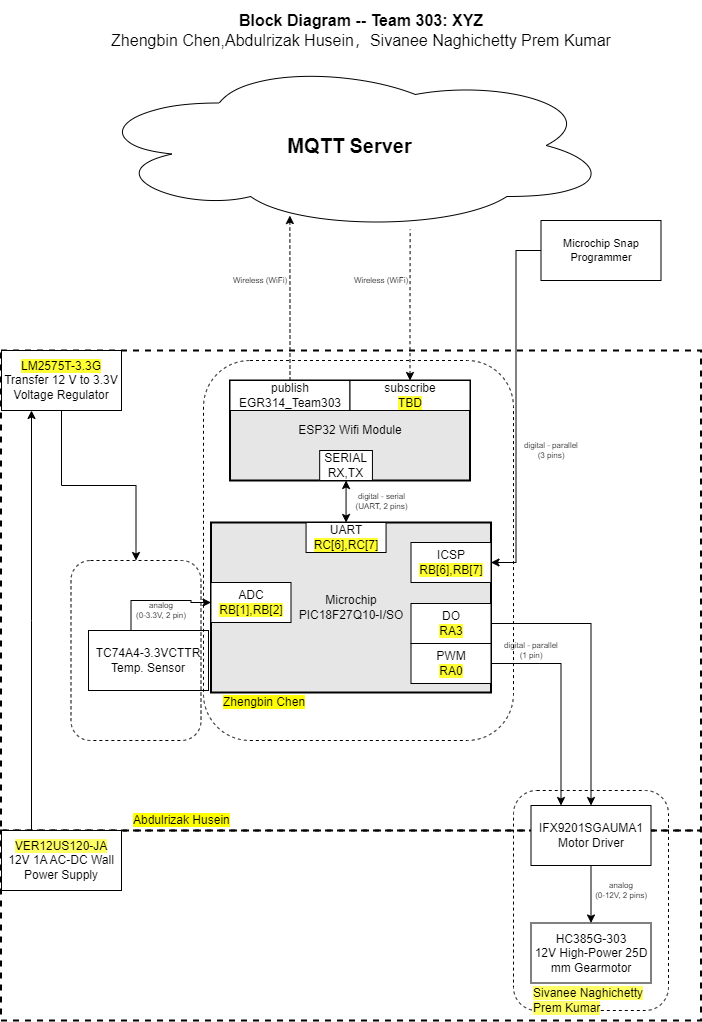

The diagram above was exported from draw.io. Its source (the exported page's mxGraphModel, read from the mxfile embedded in the PNG):
<mxGraphModel dx="2803.5" dy="541" grid="1" gridSize="10" guides="1" tooltips="1" connect="1" arrows="1" fold="1" page="1" pageScale="1.5" pageWidth="1169" pageHeight="827" background="#ffffff" math="0" shadow="0">
  <root>
    <mxCell id="0" style=";html=1;" />
    <mxCell id="1" style=";html=1;" parent="0" />
    <mxCell id="zSoxXOAhGFOt2usmLHU0-1" value="" style="rounded=0;whiteSpace=wrap;html=1;fillColor=none;dashed=1;strokeWidth=2;" parent="1" vertex="1">
      <mxGeometry y="370" width="700" height="480" as="geometry" />
    </mxCell>
    <mxCell id="zSoxXOAhGFOt2usmLHU0-2" value="" style="rounded=0;whiteSpace=wrap;html=1;fillColor=none;dashed=1;strokeWidth=2;" parent="1" vertex="1">
      <mxGeometry y="850" width="700" height="190" as="geometry" />
    </mxCell>
    <mxCell id="9j5Bc3N9rgv02oG_bQQu-1" value="&lt;b&gt;&lt;font style=&quot;font-size: 20px&quot;&gt;MQTT Server&lt;/font&gt;&lt;/b&gt;" style="ellipse;shape=cloud;whiteSpace=wrap;html=1;" parent="1" vertex="1">
      <mxGeometry x="87.5" y="80" width="523" height="170" as="geometry" />
    </mxCell>
    <mxCell id="J8ns3n-xOa6iXa_PQh_Z-5" style="edgeStyle=orthogonalEdgeStyle;rounded=0;orthogonalLoop=1;jettySize=auto;html=1;exitX=0.5;exitY=0;exitDx=0;exitDy=0;entryX=0;entryY=0.5;entryDx=0;entryDy=0;" parent="1" source="9j5Bc3N9rgv02oG_bQQu-11" target="9j5Bc3N9rgv02oG_bQQu-30" edge="1">
      <mxGeometry relative="1" as="geometry">
        <Array as="points">
          <mxPoint x="130" y="650" />
          <mxPoint x="130" y="620" />
          <mxPoint x="190" y="620" />
          <mxPoint x="190" y="622" />
        </Array>
      </mxGeometry>
    </mxCell>
    <mxCell id="9j5Bc3N9rgv02oG_bQQu-11" value="&lt;div&gt;&lt;div&gt;&lt;span id=&quot;docs-internal-guid-28bd5493-7fff-33e6-a08e-13273962e2fa&quot;&gt;&lt;/span&gt;&lt;span id=&quot;docs-internal-guid-28bd5493-7fff-33e6-a08e-13273962e2fa&quot;&gt;&lt;/span&gt;TC74A4-3.3VCTTR&lt;/div&gt;&lt;/div&gt;&lt;div&gt;Temp. Sensor&lt;/div&gt;" style="rounded=0;whiteSpace=wrap;html=1;" parent="1" vertex="1">
      <mxGeometry x="87.5" y="650" width="120" height="60" as="geometry" />
    </mxCell>
    <mxCell id="9j5Bc3N9rgv02oG_bQQu-47" value="" style="group;strokeWidth=1;" parent="1" connectable="0" vertex="1">
      <mxGeometry x="240" y="542" width="250" height="190" as="geometry" />
    </mxCell>
    <mxCell id="9j5Bc3N9rgv02oG_bQQu-6" value="&lt;div&gt;Microchip&lt;/div&gt;PIC18F27Q10-I/SO&lt;font face=&quot;arial&quot;&gt;&lt;br&gt;&lt;/font&gt;" style="rounded=0;whiteSpace=wrap;html=1;strokeWidth=2;fillColor=#E6E6E6;" parent="9j5Bc3N9rgv02oG_bQQu-47" vertex="1">
      <mxGeometry x="-30" width="280" height="170" as="geometry" />
    </mxCell>
    <mxCell id="9j5Bc3N9rgv02oG_bQQu-30" value="&lt;div&gt;ADC&lt;/div&gt;&lt;div&gt;&lt;span style=&quot;background-color: rgb(255, 255, 51);&quot;&gt;RB[1],RB[2]&lt;/span&gt;&lt;/div&gt;" style="rounded=0;whiteSpace=wrap;html=1;" parent="9j5Bc3N9rgv02oG_bQQu-47" vertex="1">
      <mxGeometry x="-30" y="60" width="80" height="40" as="geometry" />
    </mxCell>
    <mxCell id="9j5Bc3N9rgv02oG_bQQu-40" value="&lt;div&gt;UART&lt;/div&gt;&lt;span style=&quot;background-color: rgb(255 , 255 , 51)&quot;&gt;RC[6],RC[7]&lt;/span&gt;" style="rounded=0;whiteSpace=wrap;html=1;" parent="9j5Bc3N9rgv02oG_bQQu-47" vertex="1">
      <mxGeometry x="65.06" width="80" height="30" as="geometry" />
    </mxCell>
    <mxCell id="aC57QmPyYTqG6Asludqg-1" value="&lt;div&gt;ICSP&lt;/div&gt;&lt;span style=&quot;background-color: rgb(255 , 255 , 51)&quot;&gt;RB[6],RB[7]&lt;br&gt;&lt;/span&gt;" style="rounded=0;whiteSpace=wrap;html=1;" parent="9j5Bc3N9rgv02oG_bQQu-47" vertex="1">
      <mxGeometry x="170" y="20" width="80" height="40" as="geometry" />
    </mxCell>
    <mxCell id="S8yp5X4-lJhxRksTFqpk-17" value="&lt;span style=&quot;background-color: rgb(255, 255, 0);&quot;&gt;Zhengbin Chen&lt;/span&gt;" style="text;html=1;strokeColor=none;fillColor=none;align=left;verticalAlign=middle;whiteSpace=wrap;rounded=0;dashed=1;" parent="9j5Bc3N9rgv02oG_bQQu-47" vertex="1">
      <mxGeometry x="-20" y="170" width="120" height="20" as="geometry" />
    </mxCell>
    <mxCell id="JOMnKlJys3NHe0t_5HwK-3" value="&lt;div style=&quot;font-size: 8px&quot;&gt;&lt;div&gt;analog&lt;/div&gt;&lt;div&gt;(0-3.3V, 2 pin)&lt;/div&gt;&lt;/div&gt;" style="text;html=1;strokeColor=none;fillColor=none;align=center;verticalAlign=middle;whiteSpace=wrap;rounded=0;fontSize=8;rotation=0;" parent="1" vertex="1">
      <mxGeometry x="130" y="620" width="60" height="20" as="geometry" />
    </mxCell>
    <mxCell id="XL9M5gHjdIKUDTKzAwqI-2" style="edgeStyle=orthogonalEdgeStyle;rounded=0;orthogonalLoop=1;jettySize=auto;html=1;" parent="1" source="J8ns3n-xOa6iXa_PQh_Z-11" target="S8yp5X4-lJhxRksTFqpk-8" edge="1">
      <mxGeometry relative="1" as="geometry" />
    </mxCell>
    <mxCell id="J8ns3n-xOa6iXa_PQh_Z-11" value="&lt;p style=&quot;line-height: 120%&quot;&gt;&lt;span style=&quot;background-color: rgb(255 , 255 , 51)&quot;&gt;LM2575T-3.3G&lt;/span&gt;&lt;br&gt;Transfer 12 V to 3.3V Voltage Regulator&lt;br&gt;&lt;/p&gt;" style="rounded=0;whiteSpace=wrap;html=1;" parent="1" vertex="1">
      <mxGeometry x="0.5" y="370" width="120" height="60" as="geometry" />
    </mxCell>
    <mxCell id="r1QjbW-6qBgBANYxKdK6-1" style="edgeStyle=orthogonalEdgeStyle;rounded=0;orthogonalLoop=1;jettySize=auto;html=1;entryX=0.25;entryY=1;entryDx=0;entryDy=0;" parent="1" source="J8ns3n-xOa6iXa_PQh_Z-14" target="J8ns3n-xOa6iXa_PQh_Z-11" edge="1">
      <mxGeometry relative="1" as="geometry">
        <Array as="points">
          <mxPoint x="31" y="640" />
        </Array>
      </mxGeometry>
    </mxCell>
    <mxCell id="J8ns3n-xOa6iXa_PQh_Z-14" value="&lt;span style=&quot;background-color: rgb(255, 255, 102);&quot;&gt;VER12US120-JA&lt;br&gt;&lt;/span&gt;&lt;div&gt;12V 1A AC-DC Wall Power Supply&lt;/div&gt;" style="rounded=0;whiteSpace=wrap;html=1;" parent="1" vertex="1">
      <mxGeometry x="0.5" y="850" width="120" height="60" as="geometry" />
    </mxCell>
    <mxCell id="aC57QmPyYTqG6Asludqg-2" value="&lt;div style=&quot;font-size: 8px;&quot;&gt;digital - serial&lt;br style=&quot;font-size: 8px;&quot;&gt;(UART, 2 pins)&lt;/div&gt;" style="edgeStyle=orthogonalEdgeStyle;rounded=0;orthogonalLoop=1;jettySize=auto;html=1;fontSize=8;startArrow=classic;startFill=1;" parent="1" source="9j5Bc3N9rgv02oG_bQQu-41" target="9j5Bc3N9rgv02oG_bQQu-40" edge="1">
      <mxGeometry x="-0.0013" y="-35" relative="1" as="geometry">
        <mxPoint x="70" as="offset" />
      </mxGeometry>
    </mxCell>
    <mxCell id="aC57QmPyYTqG6Asludqg-6" style="edgeStyle=orthogonalEdgeStyle;rounded=0;orthogonalLoop=1;jettySize=auto;html=1;startArrow=classic;startFill=1;fontSize=8;entryX=0.615;entryY=0.994;entryDx=0;entryDy=0;entryPerimeter=0;endArrow=none;endFill=0;dashed=1;" parent="1" source="9j5Bc3N9rgv02oG_bQQu-49" target="9j5Bc3N9rgv02oG_bQQu-1" edge="1">
      <mxGeometry relative="1" as="geometry">
        <mxPoint x="470" y="290" as="targetPoint" />
      </mxGeometry>
    </mxCell>
    <mxCell id="aC57QmPyYTqG6Asludqg-7" style="edgeStyle=orthogonalEdgeStyle;rounded=0;orthogonalLoop=1;jettySize=auto;html=1;entryX=0.385;entryY=0.912;entryDx=0;entryDy=0;entryPerimeter=0;startArrow=none;startFill=0;fontSize=8;dashed=1;" parent="1" source="9j5Bc3N9rgv02oG_bQQu-42" target="9j5Bc3N9rgv02oG_bQQu-1" edge="1">
      <mxGeometry relative="1" as="geometry" />
    </mxCell>
    <mxCell id="aC57QmPyYTqG6Asludqg-8" value="&lt;div style=&quot;font-size: 16px&quot;&gt;&lt;b style=&quot;font-size: 16px&quot;&gt;Block Diagram -- Team 303: XYZ&lt;/b&gt;&lt;/div&gt;&lt;div style=&quot;font-size: 16px&quot;&gt;Zhengbin Chen,Abdulrizak Husein，Sivanee Naghichetty Prem Kumar&lt;/div&gt;" style="text;html=1;strokeColor=none;fillColor=none;align=center;verticalAlign=middle;whiteSpace=wrap;rounded=0;fontSize=16;" parent="1" vertex="1">
      <mxGeometry x="20" y="20" width="680" height="60" as="geometry" />
    </mxCell>
    <mxCell id="aC57QmPyYTqG6Asludqg-13" style="edgeStyle=orthogonalEdgeStyle;rounded=0;orthogonalLoop=1;jettySize=auto;html=1;entryX=1;entryY=0.5;entryDx=0;entryDy=0;startArrow=none;startFill=0;endArrow=classic;fontSize=11;strokeWidth=1;sketch=0;" parent="1" source="aC57QmPyYTqG6Asludqg-10" target="aC57QmPyYTqG6Asludqg-1" edge="1">
      <mxGeometry relative="1" as="geometry" />
    </mxCell>
    <mxCell id="aC57QmPyYTqG6Asludqg-10" value="Microchip Snap Programmer" style="rounded=0;whiteSpace=wrap;html=1;fontSize=11;" parent="1" vertex="1">
      <mxGeometry x="540" y="240" width="120" height="60" as="geometry" />
    </mxCell>
    <mxCell id="qvk3YT8bBgQgHgqkpW-t-2" value="&lt;div style=&quot;font-size: 8px&quot;&gt;digital - parallel&lt;br&gt;&lt;/div&gt;&lt;div style=&quot;font-size: 8px&quot;&gt;(3 pins)&lt;/div&gt;" style="text;html=1;strokeColor=none;fillColor=none;align=center;verticalAlign=middle;whiteSpace=wrap;rounded=0;fontSize=8;rotation=0;" parent="1" vertex="1">
      <mxGeometry x="520" y="460" width="60" height="20" as="geometry" />
    </mxCell>
    <mxCell id="qvk3YT8bBgQgHgqkpW-t-4" value="&lt;div style=&quot;font-size: 8px&quot;&gt;Wireless (WiFi)&lt;/div&gt;" style="text;html=1;strokeColor=none;fillColor=none;align=center;verticalAlign=middle;whiteSpace=wrap;rounded=0;fontSize=8;rotation=0;" parent="1" vertex="1">
      <mxGeometry x="229" y="290" width="60" height="20" as="geometry" />
    </mxCell>
    <mxCell id="Jm0UklxG5w7mDhQz4Tn1-1" value="&lt;div style=&quot;font-size: 8px&quot;&gt;Wireless (WiFi)&lt;/div&gt;" style="text;html=1;strokeColor=none;fillColor=none;align=center;verticalAlign=middle;whiteSpace=wrap;rounded=0;fontSize=8;rotation=0;" parent="1" vertex="1">
      <mxGeometry x="350" y="290" width="60" height="20" as="geometry" />
    </mxCell>
    <mxCell id="S8yp5X4-lJhxRksTFqpk-8" value="" style="rounded=1;whiteSpace=wrap;html=1;fillColor=none;dashed=1;" parent="1" vertex="1">
      <mxGeometry x="70" y="580" width="130" height="180" as="geometry" />
    </mxCell>
    <mxCell id="S8yp5X4-lJhxRksTFqpk-9" value="&lt;span style=&quot;background-color: rgb(255 , 255 , 0)&quot;&gt;Abdulrizak Husein&lt;/span&gt;" style="text;html=1;strokeColor=none;fillColor=none;align=left;verticalAlign=middle;whiteSpace=wrap;rounded=0;dashed=1;" parent="1" vertex="1">
      <mxGeometry x="130" y="830" width="120" height="20" as="geometry" />
    </mxCell>
    <mxCell id="9j5Bc3N9rgv02oG_bQQu-5" value="ESP32 Wifi Module" style="rounded=0;whiteSpace=wrap;html=1;strokeWidth=2;fillColor=#E6E6E6;" parent="1" vertex="1">
      <mxGeometry x="229" y="400" width="240" height="100" as="geometry" />
    </mxCell>
    <mxCell id="9j5Bc3N9rgv02oG_bQQu-41" value="&lt;div&gt;SERIAL&lt;/div&gt;RX,TX" style="rounded=0;whiteSpace=wrap;html=1;" parent="1" vertex="1">
      <mxGeometry x="318.6788990825688" y="470" width="52.75229357798166" height="30" as="geometry" />
    </mxCell>
    <mxCell id="9j5Bc3N9rgv02oG_bQQu-42" value="&lt;div&gt;publish&lt;/div&gt;EGR314_Team303" style="rounded=0;whiteSpace=wrap;html=1;" parent="1" vertex="1">
      <mxGeometry x="229" y="400" width="120" height="30" as="geometry" />
    </mxCell>
    <mxCell id="9j5Bc3N9rgv02oG_bQQu-49" value="&lt;div&gt;subscribe&lt;/div&gt;&lt;span style=&quot;background-color: rgb(255 , 255 , 51)&quot;&gt;TBD&lt;/span&gt;" style="rounded=0;whiteSpace=wrap;html=1;" parent="1" vertex="1">
      <mxGeometry x="349" y="400" width="120" height="30" as="geometry" />
    </mxCell>
    <mxCell id="S8yp5X4-lJhxRksTFqpk-14" value="" style="rounded=1;whiteSpace=wrap;html=1;fillColor=none;dashed=1;" parent="1" vertex="1">
      <mxGeometry x="202.5" y="380" width="310" height="380" as="geometry" />
    </mxCell>
    <mxCell id="VbEAU5yMlMmrM936Tj-y-1" value="" style="rounded=1;whiteSpace=wrap;html=1;fillColor=none;dashed=1;" parent="1" vertex="1">
      <mxGeometry x="512.5" y="810" width="155" height="220" as="geometry" />
    </mxCell>
    <mxCell id="VbEAU5yMlMmrM936Tj-y-2" value="&lt;div&gt;IFX9201SGAUMA1&lt;br&gt;&lt;/div&gt;&lt;div&gt;Motor Driver&lt;/div&gt;" style="rounded=0;whiteSpace=wrap;html=1;" parent="1" vertex="1">
      <mxGeometry x="530" y="825" width="120" height="60" as="geometry" />
    </mxCell>
    <mxCell id="VbEAU5yMlMmrM936Tj-y-3" value="HC385G-303&lt;div&gt;12V High-Power 25D mm Gearmotor&lt;br&gt;&lt;/div&gt;" style="rounded=0;whiteSpace=wrap;html=1;" parent="1" vertex="1">
      <mxGeometry x="530" y="942.5" width="120" height="60" as="geometry" />
    </mxCell>
    <mxCell id="VbEAU5yMlMmrM936Tj-y-4" style="edgeStyle=orthogonalEdgeStyle;rounded=0;sketch=0;orthogonalLoop=1;jettySize=auto;html=1;entryX=0.5;entryY=0;entryDx=0;entryDy=0;startArrow=none;startFill=0;strokeWidth=1;" parent="1" source="VbEAU5yMlMmrM936Tj-y-2" target="VbEAU5yMlMmrM936Tj-y-3" edge="1">
      <mxGeometry x="30" y="40" as="geometry" />
    </mxCell>
    <mxCell id="VbEAU5yMlMmrM936Tj-y-5" value="&lt;div&gt;DO&lt;/div&gt;&lt;span style=&quot;background-color: rgb(255 , 255 , 51)&quot;&gt;RA3&lt;/span&gt;" style="rounded=0;whiteSpace=wrap;html=1;" parent="1" vertex="1">
      <mxGeometry x="410" y="623" width="80" height="40" as="geometry" />
    </mxCell>
    <mxCell id="VbEAU5yMlMmrM936Tj-y-6" value="&lt;div&gt;PWM&lt;br&gt;&lt;/div&gt;&lt;div&gt;&lt;span style=&quot;background-color: rgb(255 , 255 , 51)&quot;&gt;RA0&lt;/span&gt;&lt;/div&gt;" style="rounded=0;whiteSpace=wrap;html=1;" parent="1" vertex="1">
      <mxGeometry x="410" y="663" width="80" height="40" as="geometry" />
    </mxCell>
    <mxCell id="VbEAU5yMlMmrM936Tj-y-7" style="edgeStyle=orthogonalEdgeStyle;rounded=0;sketch=0;orthogonalLoop=1;jettySize=auto;html=1;exitX=1;exitY=0.5;exitDx=0;exitDy=0;entryX=0.5;entryY=0;entryDx=0;entryDy=0;startArrow=none;startFill=0;strokeWidth=1;" parent="1" source="VbEAU5yMlMmrM936Tj-y-5" target="VbEAU5yMlMmrM936Tj-y-2" edge="1">
      <mxGeometry x="30" y="40" as="geometry" />
    </mxCell>
    <mxCell id="VbEAU5yMlMmrM936Tj-y-8" value="&lt;div style=&quot;font-size: 8px&quot;&gt;analog&lt;br&gt;&lt;/div&gt;&lt;div style=&quot;font-size: 8px&quot;&gt;(0-12V, 2 pins)&lt;br&gt;&lt;/div&gt;" style="text;html=1;strokeColor=none;fillColor=none;align=center;verticalAlign=middle;whiteSpace=wrap;rounded=0;fontSize=8;rotation=0;" parent="1" vertex="1">
      <mxGeometry x="590" y="900" width="60" height="20" as="geometry" />
    </mxCell>
    <mxCell id="VbEAU5yMlMmrM936Tj-y-9" value="&lt;span style=&quot;background-color: rgb(255, 255, 102);&quot;&gt;Sivanee Naghichetty Prem Kumar&lt;/span&gt;" style="text;html=1;strokeColor=none;fillColor=none;align=left;verticalAlign=middle;whiteSpace=wrap;rounded=0;dashed=1;" parent="1" vertex="1">
      <mxGeometry x="530" y="1010" width="120" height="20" as="geometry" />
    </mxCell>
    <mxCell id="VbEAU5yMlMmrM936Tj-y-10" style="edgeStyle=orthogonalEdgeStyle;rounded=0;orthogonalLoop=1;jettySize=auto;html=1;exitX=1;exitY=0.5;exitDx=0;exitDy=0;entryX=0.25;entryY=0;entryDx=0;entryDy=0;" parent="1" source="VbEAU5yMlMmrM936Tj-y-6" target="VbEAU5yMlMmrM936Tj-y-2" edge="1">
      <mxGeometry relative="1" as="geometry">
        <mxPoint x="490" y="683" as="sourcePoint" />
        <mxPoint x="527.5" y="692" as="targetPoint" />
      </mxGeometry>
    </mxCell>
    <mxCell id="VbEAU5yMlMmrM936Tj-y-11" value="&lt;div style=&quot;font-size: 8px&quot;&gt;digital - parallel&lt;br&gt;&lt;/div&gt;&lt;div style=&quot;font-size: 8px&quot;&gt;(1 pin)&lt;/div&gt;" style="text;html=1;strokeColor=none;fillColor=none;align=center;verticalAlign=middle;whiteSpace=wrap;rounded=0;fontSize=8;rotation=0;" parent="1" vertex="1">
      <mxGeometry x="500" y="660" width="60" height="20" as="geometry" />
    </mxCell>
  </root>
</mxGraphModel>